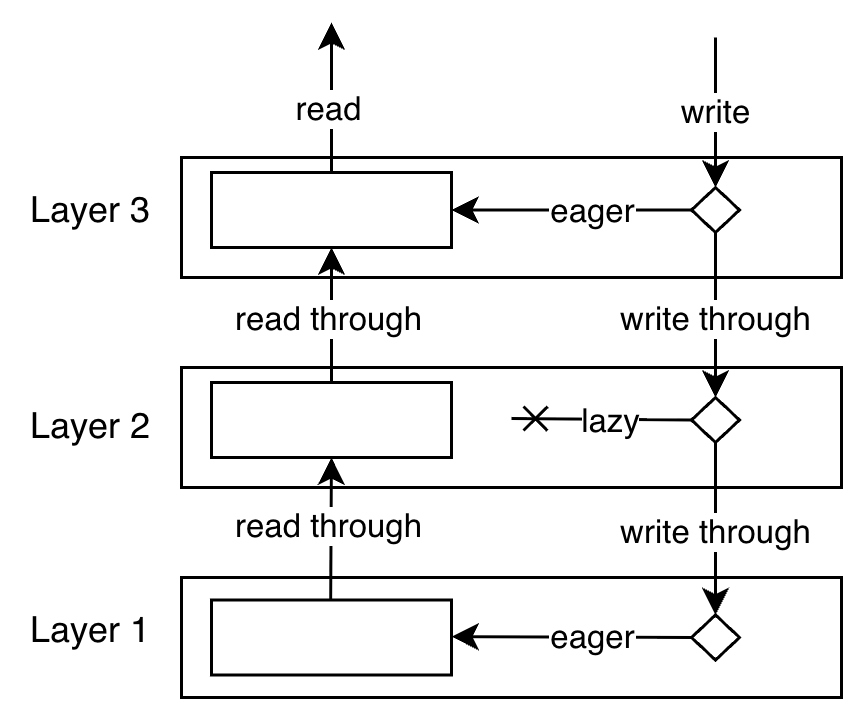

The diagram above was exported from draw.io. Its source (the exported page's mxGraphModel, read from the mxfile embedded in the PNG):
<mxGraphModel dx="1830" dy="754" grid="1" gridSize="10" guides="1" tooltips="1" connect="1" arrows="1" fold="1" page="1" pageScale="1" pageWidth="827" pageHeight="1169" math="0" shadow="0">
  <root>
    <mxCell id="0" />
    <mxCell id="1" parent="0" />
    <mxCell id="2" parent="1" style="rounded=0;whiteSpace=wrap;html=1;" value="" vertex="1">
      <mxGeometry height="40" width="220" x="-10" y="360" as="geometry" />
    </mxCell>
    <mxCell id="3" parent="1" style="rounded=0;whiteSpace=wrap;html=1;" value="" vertex="1">
      <mxGeometry height="25" width="80" y="365" as="geometry" />
    </mxCell>
    <mxCell id="4" parent="1" style="rounded=0;whiteSpace=wrap;html=1;" value=" " vertex="1">
      <mxGeometry height="40" width="220" x="-10" y="290" as="geometry" />
    </mxCell>
    <mxCell id="5" parent="1" style="rounded=0;whiteSpace=wrap;html=1;" value="" vertex="1">
      <mxGeometry height="25" width="80" y="295" as="geometry" />
    </mxCell>
    <mxCell id="6" edge="1" parent="1" source="3" style="endArrow=classic;html=1;rounded=0;entryX=0.5;entryY=1;entryDx=0;entryDy=0;exitX=0.5;exitY=0;exitDx=0;exitDy=0;" target="5" value="">
      <mxGeometry height="50" relative="1" width="50" as="geometry">
        <mxPoint x="150" y="440" as="sourcePoint" />
        <mxPoint x="35.39999999999998" y="328.77" as="targetPoint" />
      </mxGeometry>
    </mxCell>
    <mxCell id="7" connectable="0" parent="6" style="edgeLabel;html=1;align=center;verticalAlign=middle;resizable=0;points=[];" value="read through" vertex="1">
      <mxGeometry relative="1" x="-0.3301" y="1" as="geometry">
        <mxPoint y="-6" as="offset" />
      </mxGeometry>
    </mxCell>
    <mxCell id="8" edge="1" parent="1" source="26" style="endArrow=classic;html=1;rounded=0;entryX=0.5;entryY=0;entryDx=0;entryDy=0;exitX=0.5;exitY=1;exitDx=0;exitDy=0;" target="27" value="">
      <mxGeometry height="50" relative="1" width="50" as="geometry">
        <mxPoint x="174.85999999999996" y="320" as="sourcePoint" />
        <mxPoint x="174.45000000000005" y="367.05000000000007" as="targetPoint" />
      </mxGeometry>
    </mxCell>
    <mxCell id="9" connectable="0" parent="8" style="edgeLabel;html=1;align=center;verticalAlign=middle;resizable=0;points=[];" value="write through" vertex="1">
      <mxGeometry relative="1" x="-0.3301" y="1" as="geometry">
        <mxPoint x="-1" y="10" as="offset" />
      </mxGeometry>
    </mxCell>
    <mxCell id="10" edge="1" parent="1" source="26" style="endArrow=classic;html=1;rounded=0;exitX=0;exitY=0.5;exitDx=0;exitDy=0;entryX=1;entryY=0.5;entryDx=0;entryDy=0;" target="5" value="">
      <mxGeometry height="50" relative="1" width="50" as="geometry">
        <mxPoint x="150" y="307.5" as="sourcePoint" />
        <mxPoint x="120" y="310" as="targetPoint" />
      </mxGeometry>
    </mxCell>
    <mxCell id="11" connectable="0" parent="10" style="edgeLabel;html=1;align=center;verticalAlign=middle;resizable=0;points=[];" value="eager" vertex="1">
      <mxGeometry relative="1" x="-0.3563" y="3" as="geometry">
        <mxPoint x="-8" y="-3" as="offset" />
      </mxGeometry>
    </mxCell>
    <mxCell id="12" edge="1" parent="1" style="endArrow=classic;html=1;rounded=0;entryX=0.5;entryY=0;entryDx=0;entryDy=0;" target="26" value="">
      <mxGeometry height="50" relative="1" width="50" as="geometry">
        <mxPoint x="168" y="250" as="sourcePoint" />
        <mxPoint x="174.65999999999997" y="295" as="targetPoint" />
      </mxGeometry>
    </mxCell>
    <mxCell id="13" connectable="0" parent="12" style="edgeLabel;html=1;align=center;verticalAlign=middle;resizable=0;points=[];" value="write" vertex="1">
      <mxGeometry relative="1" x="-0.3301" y="1" as="geometry">
        <mxPoint x="-1" y="8" as="offset" />
      </mxGeometry>
    </mxCell>
    <mxCell id="14" edge="1" parent="1" source="5" style="endArrow=classic;html=1;rounded=0;exitX=0.5;exitY=0;exitDx=0;exitDy=0;" value="">
      <mxGeometry height="50" relative="1" width="50" as="geometry">
        <mxPoint x="30" y="295" as="sourcePoint" />
        <mxPoint x="40" y="245" as="targetPoint" />
      </mxGeometry>
    </mxCell>
    <mxCell id="15" connectable="0" parent="14" style="edgeLabel;html=1;align=center;verticalAlign=middle;resizable=0;points=[];" value="read" vertex="1">
      <mxGeometry relative="1" x="-0.3301" y="1" as="geometry">
        <mxPoint y="-5" as="offset" />
      </mxGeometry>
    </mxCell>
    <mxCell id="16" edge="1" parent="1" source="27" style="endArrow=cross;html=1;rounded=0;exitX=0;exitY=0.5;exitDx=0;exitDy=0;endFill=0;" value="">
      <mxGeometry height="50" relative="1" width="50" as="geometry">
        <mxPoint x="150" y="377.36" as="sourcePoint" />
        <mxPoint x="100" y="377" as="targetPoint" />
      </mxGeometry>
    </mxCell>
    <mxCell id="17" connectable="0" parent="16" style="edgeLabel;html=1;align=center;verticalAlign=middle;resizable=0;points=[];" value="lazy" vertex="1">
      <mxGeometry relative="1" x="-0.3563" y="3" as="geometry">
        <mxPoint x="-8" y="-3" as="offset" />
      </mxGeometry>
    </mxCell>
    <mxCell id="18" parent="1" style="rounded=0;whiteSpace=wrap;html=1;" value="" vertex="1">
      <mxGeometry height="40" width="220" x="-10" y="430" as="geometry" />
    </mxCell>
    <mxCell id="19" edge="1" parent="1" source="27" style="endArrow=classic;html=1;rounded=0;exitX=0.5;exitY=1;exitDx=0;exitDy=0;entryX=0.5;entryY=0;entryDx=0;entryDy=0;" target="28" value="">
      <mxGeometry height="50" relative="1" width="50" as="geometry">
        <mxPoint x="174.86" y="400" as="sourcePoint" />
        <mxPoint x="175" y="435" as="targetPoint" />
      </mxGeometry>
    </mxCell>
    <mxCell id="20" connectable="0" parent="19" style="edgeLabel;html=1;align=center;verticalAlign=middle;resizable=0;points=[];" value="write through" vertex="1">
      <mxGeometry relative="1" x="-0.3301" y="1" as="geometry">
        <mxPoint x="-1" y="10" as="offset" />
      </mxGeometry>
    </mxCell>
    <mxCell id="21" parent="1" style="rounded=0;whiteSpace=wrap;html=1;" value="" vertex="1">
      <mxGeometry height="25" width="80" y="437.5" as="geometry" />
    </mxCell>
    <mxCell id="22" edge="1" parent="1" source="28" style="endArrow=classic;html=1;rounded=0;exitX=0;exitY=0.5;exitDx=0;exitDy=0;entryX=1;entryY=0.5;entryDx=0;entryDy=0;" value="">
      <mxGeometry height="50" relative="1" width="50" as="geometry">
        <mxPoint x="150" y="449.71000000000004" as="sourcePoint" />
        <mxPoint x="80" y="449.71000000000004" as="targetPoint" />
      </mxGeometry>
    </mxCell>
    <mxCell id="23" connectable="0" parent="22" style="edgeLabel;html=1;align=center;verticalAlign=middle;resizable=0;points=[];" value="eager" vertex="1">
      <mxGeometry relative="1" x="-0.3563" y="3" as="geometry">
        <mxPoint x="-8" y="-3" as="offset" />
      </mxGeometry>
    </mxCell>
    <mxCell id="24" edge="1" parent="1" style="endArrow=classic;html=1;rounded=0;entryX=0.5;entryY=1;entryDx=0;entryDy=0;exitX=0.5;exitY=0;exitDx=0;exitDy=0;" target="3" value="">
      <mxGeometry height="50" relative="1" width="50" as="geometry">
        <mxPoint x="39.70999999999998" y="437.5" as="sourcePoint" />
        <mxPoint x="39.70999999999998" y="392.5" as="targetPoint" />
      </mxGeometry>
    </mxCell>
    <mxCell id="25" connectable="0" parent="24" style="edgeLabel;html=1;align=center;verticalAlign=middle;resizable=0;points=[];" value="read through" vertex="1">
      <mxGeometry relative="1" x="-0.3301" y="1" as="geometry">
        <mxPoint y="-9" as="offset" />
      </mxGeometry>
    </mxCell>
    <mxCell id="26" parent="1" style="rhombus;whiteSpace=wrap;html=1;" value="" vertex="1">
      <mxGeometry height="15" width="16" x="160" y="300" as="geometry" />
    </mxCell>
    <mxCell id="27" parent="1" style="rhombus;whiteSpace=wrap;html=1;" value="" vertex="1">
      <mxGeometry height="15" width="16" x="160" y="370" as="geometry" />
    </mxCell>
    <mxCell id="28" parent="1" style="rhombus;whiteSpace=wrap;html=1;" value="" vertex="1">
      <mxGeometry height="15" width="16" x="160" y="442.5" as="geometry" />
    </mxCell>
    <mxCell id="29" parent="1" style="text;html=1;whiteSpace=wrap;strokeColor=none;fillColor=none;align=center;verticalAlign=middle;rounded=0;" value="Layer 3" vertex="1">
      <mxGeometry height="30" width="60" x="-70" y="292.5" as="geometry" />
    </mxCell>
    <mxCell id="30" parent="1" style="text;html=1;whiteSpace=wrap;strokeColor=none;fillColor=none;align=center;verticalAlign=middle;rounded=0;" value="Layer 2" vertex="1">
      <mxGeometry height="30" width="60" x="-70" y="365" as="geometry" />
    </mxCell>
    <mxCell id="31" parent="1" style="text;html=1;whiteSpace=wrap;strokeColor=none;fillColor=none;align=center;verticalAlign=middle;rounded=0;" value="Layer 1" vertex="1">
      <mxGeometry height="30" width="60" x="-70" y="432.5" as="geometry" />
    </mxCell>
  </root>
</mxGraphModel>